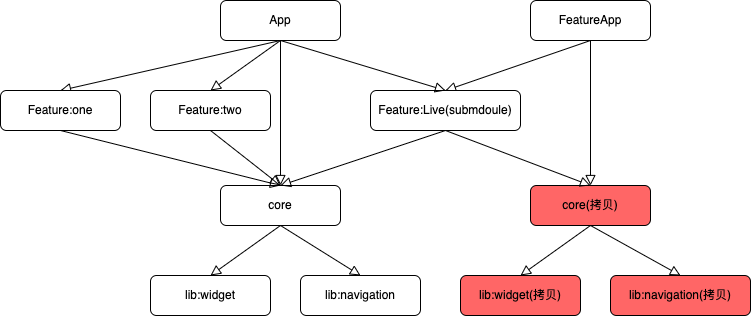

The diagram above was exported from draw.io. Its source (the exported page's mxGraphModel, read from the mxfile embedded in the PNG):
<mxGraphModel dx="-39" dy="608" grid="1" gridSize="10" guides="1" tooltips="1" connect="1" arrows="1" fold="1" page="1" pageScale="1" pageWidth="1169" pageHeight="827" math="0" shadow="0">
  <root>
    <mxCell id="0" />
    <mxCell id="1" parent="0" />
    <mxCell id="ea4TPVpzyraHlur0jRHy-1" value="" style="rounded=0;html=1;jettySize=auto;orthogonalLoop=1;fontSize=11;endArrow=block;endFill=0;endSize=8;strokeWidth=1;shadow=0;labelBackgroundColor=none;entryX=0.5;entryY=0;entryDx=0;entryDy=0;exitX=0.5;exitY=1;exitDx=0;exitDy=0;" edge="1" parent="1" source="ea4TPVpzyraHlur0jRHy-2" target="ea4TPVpzyraHlur0jRHy-3">
      <mxGeometry relative="1" as="geometry">
        <mxPoint x="1480" y="115" as="targetPoint" />
      </mxGeometry>
    </mxCell>
    <mxCell id="ea4TPVpzyraHlur0jRHy-2" value="App" style="rounded=1;whiteSpace=wrap;html=1;fontSize=12;glass=0;strokeWidth=1;shadow=0;" vertex="1" parent="1">
      <mxGeometry x="1450" y="40" width="120" height="40" as="geometry" />
    </mxCell>
    <mxCell id="ea4TPVpzyraHlur0jRHy-3" value="Feature:one" style="rounded=1;whiteSpace=wrap;html=1;fontSize=12;glass=0;strokeWidth=1;shadow=0;" vertex="1" parent="1">
      <mxGeometry x="1230" y="130" width="120" height="40" as="geometry" />
    </mxCell>
    <mxCell id="ea4TPVpzyraHlur0jRHy-4" value="Feature:two" style="rounded=1;whiteSpace=wrap;html=1;fontSize=12;glass=0;strokeWidth=1;shadow=0;" vertex="1" parent="1">
      <mxGeometry x="1380" y="130" width="120" height="40" as="geometry" />
    </mxCell>
    <mxCell id="ea4TPVpzyraHlur0jRHy-5" value="core" style="rounded=1;whiteSpace=wrap;html=1;fontSize=12;glass=0;strokeWidth=1;shadow=0;" vertex="1" parent="1">
      <mxGeometry x="1450" y="225" width="120" height="40" as="geometry" />
    </mxCell>
    <mxCell id="ea4TPVpzyraHlur0jRHy-6" value="lib:widget" style="rounded=1;whiteSpace=wrap;html=1;fontSize=12;glass=0;strokeWidth=1;shadow=0;" vertex="1" parent="1">
      <mxGeometry x="1380" y="315" width="120" height="40" as="geometry" />
    </mxCell>
    <mxCell id="ea4TPVpzyraHlur0jRHy-7" value="lib:navigation" style="rounded=1;whiteSpace=wrap;html=1;fontSize=12;glass=0;strokeWidth=1;shadow=0;" vertex="1" parent="1">
      <mxGeometry x="1530" y="315" width="120" height="40" as="geometry" />
    </mxCell>
    <mxCell id="ea4TPVpzyraHlur0jRHy-8" value="" style="rounded=0;html=1;jettySize=auto;orthogonalLoop=1;fontSize=11;endArrow=block;endFill=0;endSize=8;strokeWidth=1;shadow=0;labelBackgroundColor=none;entryX=0.5;entryY=0;entryDx=0;entryDy=0;exitX=0.5;exitY=1;exitDx=0;exitDy=0;" edge="1" parent="1" source="ea4TPVpzyraHlur0jRHy-4" target="ea4TPVpzyraHlur0jRHy-5">
      <mxGeometry relative="1" as="geometry">
        <mxPoint x="1490" y="75" as="sourcePoint" />
        <mxPoint x="1520" y="145" as="targetPoint" />
      </mxGeometry>
    </mxCell>
    <mxCell id="ea4TPVpzyraHlur0jRHy-9" value="" style="rounded=0;html=1;jettySize=auto;orthogonalLoop=1;fontSize=11;endArrow=block;endFill=0;endSize=8;strokeWidth=1;shadow=0;labelBackgroundColor=none;entryX=0.5;entryY=0;entryDx=0;entryDy=0;exitX=0.5;exitY=1;exitDx=0;exitDy=0;" edge="1" parent="1" source="ea4TPVpzyraHlur0jRHy-5" target="ea4TPVpzyraHlur0jRHy-6">
      <mxGeometry relative="1" as="geometry">
        <mxPoint x="1520" y="185" as="sourcePoint" />
        <mxPoint x="1520" y="235" as="targetPoint" />
      </mxGeometry>
    </mxCell>
    <mxCell id="ea4TPVpzyraHlur0jRHy-10" value="" style="rounded=0;html=1;jettySize=auto;orthogonalLoop=1;fontSize=11;endArrow=block;endFill=0;endSize=8;strokeWidth=1;shadow=0;labelBackgroundColor=none;entryX=0.5;entryY=0;entryDx=0;entryDy=0;exitX=0.5;exitY=1;exitDx=0;exitDy=0;" edge="1" parent="1" source="ea4TPVpzyraHlur0jRHy-5" target="ea4TPVpzyraHlur0jRHy-7">
      <mxGeometry relative="1" as="geometry">
        <mxPoint x="1520" y="275" as="sourcePoint" />
        <mxPoint x="1440" y="325" as="targetPoint" />
      </mxGeometry>
    </mxCell>
    <mxCell id="ea4TPVpzyraHlur0jRHy-11" value="" style="rounded=0;html=1;jettySize=auto;orthogonalLoop=1;fontSize=11;endArrow=block;endFill=0;endSize=8;strokeWidth=1;shadow=0;labelBackgroundColor=none;entryX=0.5;entryY=0;entryDx=0;entryDy=0;exitX=0.5;exitY=1;exitDx=0;exitDy=0;" edge="1" parent="1" source="ea4TPVpzyraHlur0jRHy-3" target="ea4TPVpzyraHlur0jRHy-5">
      <mxGeometry relative="1" as="geometry">
        <mxPoint x="1520" y="185" as="sourcePoint" />
        <mxPoint x="1520" y="235" as="targetPoint" />
      </mxGeometry>
    </mxCell>
    <mxCell id="ea4TPVpzyraHlur0jRHy-12" value="" style="rounded=0;html=1;jettySize=auto;orthogonalLoop=1;fontSize=11;endArrow=block;endFill=0;endSize=8;strokeWidth=1;shadow=0;labelBackgroundColor=none;entryX=0.5;entryY=0;entryDx=0;entryDy=0;exitX=0.5;exitY=1;exitDx=0;exitDy=0;" edge="1" parent="1" source="ea4TPVpzyraHlur0jRHy-2" target="ea4TPVpzyraHlur0jRHy-4">
      <mxGeometry relative="1" as="geometry">
        <mxPoint x="1500" y="65" as="sourcePoint" />
        <mxPoint x="1650" y="135" as="targetPoint" />
      </mxGeometry>
    </mxCell>
    <mxCell id="ea4TPVpzyraHlur0jRHy-13" value="" style="rounded=0;html=1;jettySize=auto;orthogonalLoop=1;fontSize=11;endArrow=block;endFill=0;endSize=8;strokeWidth=1;shadow=0;labelBackgroundColor=none;entryX=0.5;entryY=0;entryDx=0;entryDy=0;exitX=0.5;exitY=1;exitDx=0;exitDy=0;" edge="1" parent="1" source="ea4TPVpzyraHlur0jRHy-2" target="ea4TPVpzyraHlur0jRHy-5">
      <mxGeometry relative="1" as="geometry">
        <mxPoint x="1510" y="75" as="sourcePoint" />
        <mxPoint x="1660" y="145" as="targetPoint" />
      </mxGeometry>
    </mxCell>
    <mxCell id="ea4TPVpzyraHlur0jRHy-14" value="" style="rounded=0;html=1;jettySize=auto;orthogonalLoop=1;fontSize=11;endArrow=block;endFill=0;endSize=8;strokeWidth=1;shadow=0;labelBackgroundColor=none;entryX=0.5;entryY=0;entryDx=0;entryDy=0;exitX=0.5;exitY=1;exitDx=0;exitDy=0;" edge="1" parent="1" source="ea4TPVpzyraHlur0jRHy-15" target="ea4TPVpzyraHlur0jRHy-23">
      <mxGeometry relative="1" as="geometry">
        <mxPoint x="1960" y="140" as="targetPoint" />
      </mxGeometry>
    </mxCell>
    <mxCell id="ea4TPVpzyraHlur0jRHy-15" value="FeatureApp" style="rounded=1;whiteSpace=wrap;html=1;fontSize=12;glass=0;strokeWidth=1;shadow=0;" vertex="1" parent="1">
      <mxGeometry x="1760" y="40" width="120" height="40" as="geometry" />
    </mxCell>
    <mxCell id="ea4TPVpzyraHlur0jRHy-16" value="core(拷贝)" style="rounded=1;whiteSpace=wrap;html=1;fontSize=12;glass=0;strokeWidth=1;shadow=0;fillColor=#FF6666;" vertex="1" parent="1">
      <mxGeometry x="1760" y="225" width="120" height="40" as="geometry" />
    </mxCell>
    <mxCell id="ea4TPVpzyraHlur0jRHy-17" value="lib:widget(拷贝)" style="rounded=1;whiteSpace=wrap;html=1;fontSize=12;glass=0;strokeWidth=1;shadow=0;fillColor=#FF6666;" vertex="1" parent="1">
      <mxGeometry x="1690" y="315" width="120" height="40" as="geometry" />
    </mxCell>
    <mxCell id="ea4TPVpzyraHlur0jRHy-18" value="lib:navigation(拷贝)" style="rounded=1;whiteSpace=wrap;html=1;fontSize=12;glass=0;strokeWidth=1;shadow=0;fillColor=#FF6666;" vertex="1" parent="1">
      <mxGeometry x="1840" y="315" width="140" height="40" as="geometry" />
    </mxCell>
    <mxCell id="ea4TPVpzyraHlur0jRHy-19" value="" style="rounded=0;html=1;jettySize=auto;orthogonalLoop=1;fontSize=11;endArrow=block;endFill=0;endSize=8;strokeWidth=1;shadow=0;labelBackgroundColor=none;entryX=0.5;entryY=0;entryDx=0;entryDy=0;exitX=0.5;exitY=1;exitDx=0;exitDy=0;" edge="1" parent="1" source="ea4TPVpzyraHlur0jRHy-16" target="ea4TPVpzyraHlur0jRHy-17">
      <mxGeometry relative="1" as="geometry">
        <mxPoint x="1830" y="180" as="sourcePoint" />
        <mxPoint x="1830" y="230" as="targetPoint" />
      </mxGeometry>
    </mxCell>
    <mxCell id="ea4TPVpzyraHlur0jRHy-20" value="" style="rounded=0;html=1;jettySize=auto;orthogonalLoop=1;fontSize=11;endArrow=block;endFill=0;endSize=8;strokeWidth=1;shadow=0;labelBackgroundColor=none;entryX=0.5;entryY=0;entryDx=0;entryDy=0;exitX=0.5;exitY=1;exitDx=0;exitDy=0;" edge="1" parent="1" source="ea4TPVpzyraHlur0jRHy-16" target="ea4TPVpzyraHlur0jRHy-18">
      <mxGeometry relative="1" as="geometry">
        <mxPoint x="1830" y="270" as="sourcePoint" />
        <mxPoint x="1750" y="320" as="targetPoint" />
      </mxGeometry>
    </mxCell>
    <mxCell id="ea4TPVpzyraHlur0jRHy-21" value="" style="rounded=0;html=1;jettySize=auto;orthogonalLoop=1;fontSize=11;endArrow=block;endFill=0;endSize=8;strokeWidth=1;shadow=0;labelBackgroundColor=none;entryX=0.5;entryY=0;entryDx=0;entryDy=0;exitX=0.5;exitY=1;exitDx=0;exitDy=0;" edge="1" parent="1" source="ea4TPVpzyraHlur0jRHy-23" target="ea4TPVpzyraHlur0jRHy-16">
      <mxGeometry relative="1" as="geometry">
        <mxPoint x="1960" y="180" as="sourcePoint" />
        <mxPoint x="1830" y="230" as="targetPoint" />
      </mxGeometry>
    </mxCell>
    <mxCell id="ea4TPVpzyraHlur0jRHy-22" value="" style="rounded=0;html=1;jettySize=auto;orthogonalLoop=1;fontSize=11;endArrow=block;endFill=0;endSize=8;strokeWidth=1;shadow=0;labelBackgroundColor=none;entryX=0.5;entryY=0;entryDx=0;entryDy=0;exitX=0.5;exitY=1;exitDx=0;exitDy=0;" edge="1" parent="1" source="ea4TPVpzyraHlur0jRHy-15" target="ea4TPVpzyraHlur0jRHy-16">
      <mxGeometry relative="1" as="geometry">
        <mxPoint x="1820" y="70" as="sourcePoint" />
        <mxPoint x="1970" y="140" as="targetPoint" />
      </mxGeometry>
    </mxCell>
    <mxCell id="ea4TPVpzyraHlur0jRHy-23" value="Feature:Live(submdoule)" style="rounded=1;whiteSpace=wrap;html=1;fontSize=12;glass=0;strokeWidth=1;shadow=0;" vertex="1" parent="1">
      <mxGeometry x="1600" y="130" width="150" height="40" as="geometry" />
    </mxCell>
    <mxCell id="ea4TPVpzyraHlur0jRHy-24" value="" style="rounded=0;html=1;jettySize=auto;orthogonalLoop=1;fontSize=11;endArrow=block;endFill=0;endSize=8;strokeWidth=1;shadow=0;labelBackgroundColor=none;entryX=0.5;entryY=0;entryDx=0;entryDy=0;exitX=0.5;exitY=1;exitDx=0;exitDy=0;" edge="1" parent="1" source="ea4TPVpzyraHlur0jRHy-2" target="ea4TPVpzyraHlur0jRHy-23">
      <mxGeometry relative="1" as="geometry">
        <mxPoint x="1574" y="140" as="targetPoint" />
        <mxPoint x="1470.0000000000005" y="80" as="sourcePoint" />
      </mxGeometry>
    </mxCell>
    <mxCell id="ea4TPVpzyraHlur0jRHy-25" value="" style="rounded=0;html=1;jettySize=auto;orthogonalLoop=1;fontSize=11;endArrow=block;endFill=0;endSize=8;strokeWidth=1;shadow=0;labelBackgroundColor=none;entryX=0.5;entryY=0;entryDx=0;entryDy=0;exitX=0.5;exitY=1;exitDx=0;exitDy=0;" edge="1" parent="1" source="ea4TPVpzyraHlur0jRHy-23" target="ea4TPVpzyraHlur0jRHy-5">
      <mxGeometry relative="1" as="geometry">
        <mxPoint x="1345" y="140" as="targetPoint" />
        <mxPoint x="1470.0000000000005" y="80" as="sourcePoint" />
      </mxGeometry>
    </mxCell>
  </root>
</mxGraphModel>